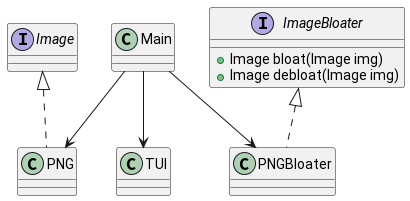

The diagram above was rendered by PlantUML. Its source (embedded in the PNG):
@startuml
class Main{}

interface Image{}
interface ImageBloater{
    +Image bloat(Image img)
    +Image debloat(Image img)
}

class PNG implements Image{}
class PNGBloater implements ImageBloater{}

class TUI{}

Main --> TUI
Main --> PNG
Main --> PNGBloater

@enduml